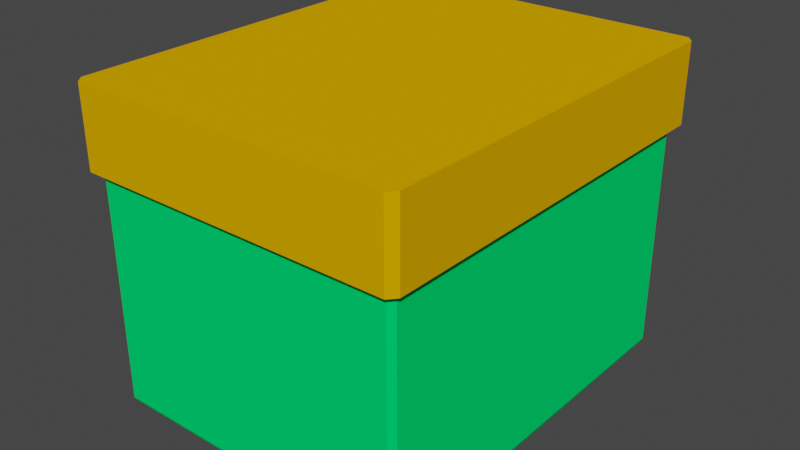 # Source: BLEND_Environment_Box_Big.blend  (saved by Blender 3.1.7; exported with 4.5.12 LTS)
import bpy
from mathutils import Matrix  # noqa: F401  (used for matrix-valued properties, if any)

bpy.ops.wm.read_factory_settings(use_empty=True)
scene = bpy.context.scene
scene.name = 'Scene'

# ---- collections
col_collection = bpy.data.collections.new('Collection'); scene.collection.children.link(col_collection)

# ---- materials (node trees are filled in below, after node groups)
mat_boxbigbase = bpy.data.materials.new('BoxBigBase')
mat_boxbigbase.use_transparent_shadow = False
mat_boxbigbase.diffuse_color = (0.0, 0.8, 0.1476, 1.0)
mat_boxbiglid = bpy.data.materials.new('BoxBigLid')
mat_boxbiglid.use_transparent_shadow = False
mat_boxbiglid.diffuse_color = (0.8, 0.3938, 0.0, 1.0)

# ---- material node trees

# ---- world
world_world = bpy.data.worlds.new('World'); scene.world = world_world
world_world.use_nodes = True; world_world.node_tree.nodes.clear()
_N = world_world.node_tree.nodes; _L = world_world.node_tree.links
n0 = _N.new('ShaderNodeOutputWorld'); n0.name = 'World Output'; n0.location = (300, 300)
n1 = _N.new('ShaderNodeBackground'); n1.name = 'Background'; n1.location = (10, 300)
n1.inputs[0].default_value = (0.05088, 0.05088, 0.05088, 1.0)
_L.new(n1.outputs[0], n0.inputs[0])
n0.is_active_output = True
world_world.color = (0.05088, 0.05088, 0.05088)
world_world.use_sun_shadow = False
world_world.sun_shadow_jitter_overblur = 0.0

# ---- meshes
me_cube_001 = bpy.data.meshes.new('Cube.001')
me_cube_001.from_pydata([(-0.08, -0.1, 0.08), (-0.08, 0.1, 0.08), (0.08, -0.1, 0.08), (0.08, 0.1, 0.08), (-0.08, 0.107, 0.08), (0.08, 0.107, 0.08), (-0.08, 0.107, 0.03986), (0.08, 0.107, 0.03986), (-0.08, -0.1041, 0.03986), (-0.08, -0.1041, 0.08), (0.08, -0.1041, 0.08), (0.08, -0.1041, 0.03986), (0.08393, 0.1, 0.08), (0.08393, -0.1, 0.08), (0.08393, 0.1, 0.03986), (0.08393, -0.1, 0.03986), (-0.08526, -0.1, 0.08), (-0.08526, 0.1, 0.08), (-0.08526, -0.1, 0.03986), (-0.08526, 0.1, 0.03986), (-0.08, -0.09705, -0.07571), (-0.07757, -0.09705, -0.08), (-0.07757, -0.1, -0.07571), (-0.07757, 0.09705, -0.08), (-0.08, 0.09705, -0.07571), (-0.07757, 0.1, -0.07571), (0.07757, -0.09705, -0.08), (0.08, -0.09705, -0.07571), (0.07757, -0.1, -0.07571), (0.07757, 0.09705, -0.08), (0.07757, 0.1, -0.07571), (0.08, 0.09705, -0.07571), (-0.08, -0.09705, 0.03986), (-0.07757, -0.1, 0.03986), (-0.08, -0.1029, 0.03986), (-0.08243, -0.1, 0.03986), (-0.07757, 0.1, 0.03986), (-0.08, 0.09705, 0.03986), (-0.08243, 0.1, 0.03986), (-0.08, 0.1029, 0.03986), (0.08, 0.09705, 0.03986), (0.07757, 0.1, 0.03986), (0.08, 0.1029, 0.03986), (0.08243, 0.1, 0.03986), (0.07757, -0.1, 0.03986), (0.08, -0.09705, 0.03986), (0.08243, -0.1, 0.03986), (0.08, -0.1029, 0.03986), (0.08393, 0.1028, 0.08), (0.08043, 0.107, 0.08), (0.08043, 0.107, 0.03986), (0.08393, 0.1028, 0.03986), (0.08043, -0.1041, 0.08), (0.08393, -0.1, 0.08), (0.08393, -0.1, 0.03986), (0.08043, -0.1041, 0.03986), (-0.08176, 0.107, 0.08), (-0.08526, 0.1028, 0.08), (-0.08526, 0.1028, 0.03986), (-0.08176, 0.107, 0.03986), (-0.08176, -0.1041, 0.03986), (-0.08526, -0.1, 0.03986), (-0.08526, -0.1, 0.08), (-0.08176, -0.1041, 0.08)], [], [(43, 42, 7, 50, 51, 14), (11, 47, 46, 15, 54, 55), (28, 44, 33, 22), (3, 1, 0, 2), (25, 36, 41, 30), (34, 33, 44, 47, 11, 8), (31, 40, 45, 27), (23, 29, 26, 21), (10, 52, 53, 13, 12, 3, 2, 0, 1, 17, 16, 62, 63, 9), (6, 39, 38, 19, 58, 59), (35, 34, 8, 60, 61, 18), (46, 45, 40, 43, 14, 15), (1, 3, 12, 48, 49, 5, 4, 56, 57, 17), (10, 9, 63, 60, 8, 11, 55, 52), (16, 17, 57, 58, 19, 18, 61, 62), (38, 37, 32, 35, 18, 19), (42, 41, 36, 39, 6, 7), (12, 13, 53, 54, 15, 14, 51, 48), (20, 21, 22), (23, 24, 25), (26, 27, 28), (29, 30, 31), (32, 33, 34, 35), (36, 37, 38, 39), (40, 41, 42, 43), (44, 45, 46, 47), (23, 21, 20, 24), (36, 25, 24, 37), (29, 23, 25, 30), (40, 31, 30, 41), (26, 29, 31, 27), (44, 28, 27, 45), (21, 26, 28, 22), (22, 33, 32, 20), (20, 32, 37, 24), (48, 51, 50, 49), (52, 55, 54, 53), (56, 59, 58, 57), (60, 63, 62, 61), (4, 5, 49, 50, 7, 6, 59, 56)])
me_cube_001.polygons.foreach_set('material_index', [1, 1, 0, 1, 0, 1, 0, 0, 1, 1, 1, 1, 1, 1, 1, 1, 1, 1, 0, 0, 0, 0, 1, 1, 1, 1, 0, 0, 0, 0, 0, 0, 0, 0, 0, 1, 1, 1, 1, 1])
_uv = me_cube_001.uv_layers.new(name='UVMap')
_uv.uv.foreach_set('vector', [0.5623, 0.5, 0.5623, 0.5, 0.5623, 0.5, 0.5623, 0.5, 0.5623, 0.5, 0.5623, 0.5, 0.5623, 0.75, 0.5623, 0.75, 0.5623, 0.75, 0.5623, 0.75, 0.5623, 0.75, 0.5623, 0.75, 0.3817, 0.7538, 0.5623, 0.7538, 0.5623, 0.9962, 0.3817, 0.9962, 0.625, 0.5, 0.875, 0.5, 0.875, 0.75, 0.625, 0.75, 0.3817, 0.2538, 0.5623, 0.2538, 0.5623, 0.4962, 0.3817, 0.4962, 0.5623, 1.0, 0.5623, 0.9962, 0.5623, 0.7538, 0.5623, 0.75, 0.5623, 0.75, 0.5623, 1.0, 0.3817, 0.5037, 0.5623, 0.5037, 0.5623, 0.7463, 0.3817, 0.7463, 0.1288, 0.5037, 0.3712, 0.5037, 0.3712, 0.7463, 0.1288, 0.7463, 0.625, 0.75, 0.625, 0.75, 0.625, 0.75, 0.625, 0.75, 0.625, 0.5, 0.625, 0.5, 0.625, 0.75, 0.875, 0.75, 0.875, 0.5, 0.875, 0.5, 0.875, 0.75, 0.875, 0.75, 0.875, 0.75, 0.875, 0.75, 0.5623, 0.25, 0.5623, 0.25, 0.5623, 0.25, 0.5623, 0.25, 0.5623, 0.25, 0.5623, 0.25, 0.5623, 1.0, 0.5623, 1.0, 0.5623, 1.0, 0.5623, 1.0, 0.5623, 1.0, 0.5623, 1.0, 0.5623, 0.75, 0.5623, 0.7463, 0.5623, 0.5037, 0.5623, 0.5, 0.5623, 0.5, 0.5623, 0.75, 0.875, 0.5, 0.625, 0.5, 0.625, 0.5, 0.625, 0.5, 0.625, 0.5, 0.625, 0.5, 0.875, 0.5, 0.875, 0.5, 0.875, 0.5, 0.875, 0.5, 0.625, 0.75, 0.625, 1.0, 0.625, 1.0, 0.5623, 1.0, 0.5623, 1.0, 0.5623, 0.75, 0.5623, 0.75, 0.625, 0.75, 0.625, 0.0, 0.625, 0.25, 0.625, 0.25, 0.5623, 0.25, 0.5623, 0.25, 0.5623, 0.0, 0.5623, 0.0, 0.625, 0.0, 0.5623, 0.25, 0.5623, 0.2463, 0.5623, 0.003684, 0.5623, 0.0, 0.5623, 0.0, 0.5623, 0.25, 0.5623, 0.5, 0.5623, 0.4962, 0.5623, 0.2538, 0.5623, 0.25, 0.5623, 0.25, 0.5623, 0.5, 0.625, 0.5, 0.625, 0.75, 0.625, 0.75, 0.5623, 0.75, 0.5623, 0.75, 0.5623, 0.5, 0.5623, 0.5, 0.625, 0.5, 0.125, 0.7463, 0.125, 0.7463, 0.1288, 0.75, 0.1288, 0.5037, 0.125, 0.5037, 0.1288, 0.5, 0.3712, 0.7463, 0.375, 0.7463, 0.3712, 0.75, 0.3712, 0.5037, 0.3712, 0.5, 0.375, 0.5037, 0.5623, 0.003684, 0.5623, 0.0, 0.5623, 0.0, 0.5623, 0.0, 0.5623, 0.2538, 0.5623, 0.25, 0.5623, 0.25, 0.5623, 0.25, 0.5623, 0.5037, 0.5623, 0.5, 0.5623, 0.5, 0.5623, 0.5, 0.5623, 0.7538, 0.5623, 0.75, 0.5623, 0.75, 0.5623, 0.75, 0.1288, 0.5037, 0.1288, 0.7463, 0.125, 0.7463, 0.125, 0.5037, 0.5623, 0.2538, 0.3817, 0.2538, 0.3817, 0.2463, 0.5623, 0.2463, 0.3712, 0.5037, 0.1288, 0.5037, 0.1288, 0.5, 0.3712, 0.5, 0.5623, 0.5037, 0.3817, 0.5037, 0.3817, 0.4962, 0.5623, 0.4962, 0.3712, 0.7463, 0.3712, 0.5037, 0.3817, 0.5037, 0.3817, 0.7463, 0.5623, 0.7538, 0.3817, 0.7538, 0.3817, 0.7463, 0.5623, 0.7463, 0.1288, 0.7463, 0.3712, 0.7463, 0.3712, 0.75, 0.1288, 0.75, 0.3817, 0.0, 0.5623, 0.0, 0.5623, 0.003684, 0.3817, 0.003684, 0.3817, 0.003684, 0.5623, 0.003684, 0.5623, 0.2463, 0.3817, 0.2463, 0.625, 0.5, 0.5623, 0.5, 0.5623, 0.5, 0.625, 0.5, 0.625, 0.75, 0.5623, 0.75, 0.5623, 0.75, 0.625, 0.75, 0.625, 0.25, 0.5623, 0.25, 0.5623, 0.25, 0.625, 0.25, 0.5623, 0.0, 0.625, 0.0, 0.625, 0.0, 0.5623, 0.0, 0.625, 0.25, 0.625, 0.5, 0.625, 0.5, 0.5623, 0.5, 0.5623, 0.5, 0.5623, 0.25, 0.5623, 0.25, 0.625, 0.25])
me_cube_001.materials.append(mat_boxbigbase)
me_cube_001.materials.append(mat_boxbiglid)
me_cube_001.use_remesh_fix_poles = True
me_cube_001.use_remesh_preserve_attributes = False
me_cube_001.update()

# ---- objects
ob_box_big = bpy.data.objects.new('Box_Big', me_cube_001)

# ---- transforms, parenting, visibility, modifiers, constraints
ob_box_big.location = (0.0, 0.0, 0.0)

# ---- collection membership
col_collection.objects.link(ob_box_big)

# ---- scene / render settings (as saved in the file)
scene.frame_start = 1; scene.frame_end = 250; scene.frame_set(1)
scene.render.engine = 'BLENDER_EEVEE_NEXT'
scene.cycles.sampling_pattern = 'TABULATED_SOBOL'
scene.cycles.use_light_tree = False
scene.view_settings.view_transform = 'Filmic'
bpy.context.view_layer.update()

# ---- added for rendering (the .blend has no active camera and no usable light): camera, sun
cam_auto = bpy.data.cameras.new('AutoCamera')
cam_auto.lens = 50.0
cam_auto.sensor_width = 36.0
cam_auto.clip_end = 1000.0
ob_auto_camera = bpy.data.objects.new('AutoCamera', cam_auto)
scene.collection.objects.link(ob_auto_camera)
ob_auto_camera.location = (0.290167, -0.347558, 0.232667)
ob_auto_camera.rotation_euler = (1.09748, -7.21219e-08, 0.694738)
scene.camera = ob_auto_camera
light_auto_sun = bpy.data.lights.new('AutoSun', 'SUN')
light_auto_sun.energy = 3.0
light_auto_sun.angle = 0.0523599
ob_auto_sun = bpy.data.objects.new('AutoSun', light_auto_sun)
scene.collection.objects.link(ob_auto_sun)
ob_auto_sun.rotation_euler = (0.872665, 0.174533, 0.523599)
bpy.context.view_layer.update()
